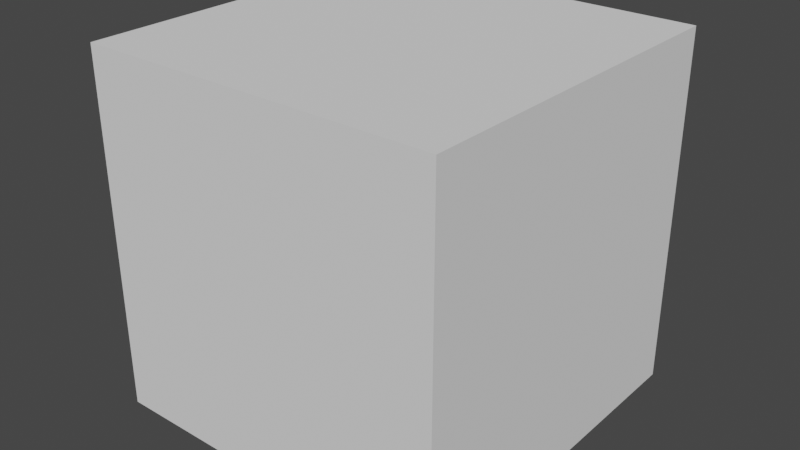 # Source: deform.blend  (saved by Blender 2.83.18; exported with 4.5.12 LTS)
import bpy
from mathutils import Matrix  # noqa: F401  (used for matrix-valued properties, if any)

bpy.ops.wm.read_factory_settings(use_empty=True)
scene = bpy.context.scene
scene.name = 'Scene'

# ---- collections
col_collection = bpy.data.collections.new('Collection'); scene.collection.children.link(col_collection)

# ---- world
world_world = bpy.data.worlds.new('World'); scene.world = world_world
world_world.use_nodes = True; world_world.node_tree.nodes.clear()
_N = world_world.node_tree.nodes; _L = world_world.node_tree.links
n0 = _N.new('ShaderNodeOutputWorld'); n0.name = 'World Output'; n0.location = (300, 300)
n1 = _N.new('ShaderNodeBackground'); n1.name = 'Background'; n1.location = (10, 300)
n1.inputs[0].default_value = (0.05088, 0.05088, 0.05088, 1.0)
_L.new(n1.outputs[0], n0.inputs[0])
n0.is_active_output = True
world_world.color = (0.05088, 0.05088, 0.05088)
world_world.use_sun_shadow = False
world_world.sun_shadow_jitter_overblur = 0.0

# ---- meshes
me_cube_001 = bpy.data.meshes.new('Cube.001')
me_cube_001.from_pydata([(1.0, 1.0, 1.0), (1.0, 1.0, -1.0), (1.0, -1.0, 1.0), (1.0, -1.0, -1.0), (-1.0, 1.0, 1.0), (-1.0, 1.0, -1.0), (-1.0, -1.0, 1.0), (-1.0, -1.0, -1.0), (-0.6, -1.0, -1.0), (-0.2, -1.0, -1.0), (0.2, -1.0, -1.0), (0.6, -1.0, -1.0), (1.0, -1.0, 0.6), (1.0, -1.0, 0.2), (1.0, -1.0, -0.2), (1.0, -1.0, -0.6), (-0.6, 1.0, 1.0), (-0.2, 1.0, 1.0), (0.2, 1.0, 1.0), (0.6, 1.0, 1.0), (1.0, 0.6, 1.0), (1.0, 0.2, 1.0), (1.0, -0.2, 1.0), (1.0, -0.6, 1.0), (1.0, -0.6, -1.0), (1.0, -0.2, -1.0), (1.0, 0.2, -1.0), (1.0, 0.6, -1.0), (0.6, 1.0, -1.0), (0.2, 1.0, -1.0), (-0.2, 1.0, -1.0), (-0.6, 1.0, -1.0), (-1.0, 0.6, -1.0), (-1.0, 0.2, -1.0), (-1.0, -0.2, -1.0), (-1.0, -0.6, -1.0), (-1.0, 1.0, 0.6), (-1.0, 1.0, 0.2), (-1.0, 1.0, -0.2), (-1.0, 1.0, -0.6), (-1.0, -0.6, 1.0), (-1.0, -0.2, 1.0), (-1.0, 0.2, 1.0), (-1.0, 0.6, 1.0), (0.6, -1.0, 1.0), (0.2, -1.0, 1.0), (-0.2, -1.0, 1.0), (-0.6, -1.0, 1.0), (1.0, 1.0, 0.6), (1.0, 1.0, 0.2), (1.0, 1.0, -0.2), (1.0, 1.0, -0.6), (-1.0, -1.0, -0.6), (-1.0, -1.0, -0.2), (-1.0, -1.0, 0.2), (-1.0, -1.0, 0.6), (-1.0, -0.6, -0.6), (-1.0, -0.2, -0.6), (-1.0, 0.2, -0.6), (-1.0, 0.6, -0.6), (-1.0, -0.6, -0.2), (-1.0, -0.2, -0.2), (-1.0, 0.2, -0.2), (-1.0, 0.6, -0.2), (-1.0, -0.6, 0.2), (-1.0, -0.2, 0.2), (-1.0, 0.2, 0.2), (-1.0, 0.6, 0.2), (-1.0, -0.6, 0.6), (-1.0, -0.2, 0.6), (-1.0, 0.2, 0.6), (-1.0, 0.6, 0.6), (1.0, 0.6, -0.6), (1.0, 0.2, -0.6), (1.0, -0.2, -0.6), (1.0, -0.6, -0.6), (1.0, 0.6, -0.2), (1.0, 0.2, -0.2), (1.0, -0.2, -0.2), (1.0, -0.6, -0.2), (1.0, 0.6, 0.2), (1.0, 0.2, 0.2), (1.0, -0.2, 0.2), (1.0, -0.6, 0.2), (1.0, 0.6, 0.6), (1.0, 0.2, 0.6), (1.0, -0.2, 0.6), (1.0, -0.6, 0.6), (-0.6, 0.6, -1.0), (-0.6, 0.2, -1.0), (-0.6, -0.2, -1.0), (-0.6, -0.6, -1.0), (-0.2, 0.6, -1.0), (-0.2, 0.2, -1.0), (-0.2, -0.2, -1.0), (-0.2, -0.6, -1.0), (0.2, 0.6, -1.0), (0.2, 0.2, -1.0), (0.2, -0.2, -1.0), (0.2, -0.6, -1.0), (0.6, 0.6, -1.0), (0.6, 0.2, -1.0), (0.6, -0.2, -1.0), (0.6, -0.6, -1.0), (-0.6, 1.0, -0.6), (-0.2, 1.0, -0.6), (0.2, 1.0, -0.6), (0.6, 1.0, -0.6), (-0.6, 1.0, -0.2), (-0.2, 1.0, -0.2), (0.2, 1.0, -0.2), (0.6, 1.0, -0.2), (-0.6, 1.0, 0.2), (-0.2, 1.0, 0.2), (0.2, 1.0, 0.2), (0.6, 1.0, 0.2), (-0.6, 1.0, 0.6), (-0.2, 1.0, 0.6), (0.2, 1.0, 0.6), (0.6, 1.0, 0.6), (0.6, -1.0, -0.6), (0.2, -1.0, -0.6), (-0.2, -1.0, -0.6), (-0.6, -1.0, -0.6), (0.6, -1.0, -0.2), (0.2, -1.0, -0.2), (-0.2, -1.0, -0.2), (-0.6, -1.0, -0.2), (0.6, -1.0, 0.2), (0.2, -1.0, 0.2), (-0.2, -1.0, 0.2), (-0.6, -1.0, 0.2), (0.6, -1.0, 0.6), (0.2, -1.0, 0.6), (-0.2, -1.0, 0.6), (-0.6, -1.0, 0.6), (0.6, 0.6, 1.0), (0.6, 0.2, 1.0), (0.6, -0.2, 1.0), (0.6, -0.6, 1.0), (0.2, 0.6, 1.0), (0.2, 0.2, 1.0), (0.2, -0.2, 1.0), (0.2, -0.6, 1.0), (-0.2, 0.6, 1.0), (-0.2, 0.2, 1.0), (-0.2, -0.2, 1.0), (-0.2, -0.6, 1.0), (-0.6, 0.6, 1.0), (-0.6, 0.2, 1.0), (-0.6, -0.2, 1.0), (-0.6, -0.6, 1.0)], [], [(40, 47, 151), (47, 55, 135), (19, 48, 119), (24, 11, 103), (23, 12, 87), (43, 36, 71), (59, 5, 32), (63, 39, 59), (67, 38, 63), (71, 37, 67), (52, 35, 7), (56, 34, 35), (57, 33, 34), (58, 32, 33), (53, 56, 52), (60, 57, 56), (61, 58, 57), (62, 59, 58), (54, 60, 53), (64, 61, 60), (65, 62, 61), (66, 63, 62), (55, 64, 54), (68, 65, 64), (69, 66, 65), (70, 67, 66), (6, 68, 55), (40, 69, 68), (41, 70, 69), (42, 71, 70), (75, 3, 24), (79, 15, 75), (83, 14, 79), (87, 13, 83), (51, 27, 1), (72, 26, 27), (73, 25, 26), (74, 24, 25), (50, 72, 51), (76, 73, 72), (77, 74, 73), (78, 75, 74), (49, 76, 50), (80, 77, 76), (81, 78, 77), (82, 79, 78), (48, 80, 49), (84, 81, 80), (85, 82, 81), (86, 83, 82), (0, 84, 48), (20, 85, 84), (21, 86, 85), (22, 87, 86), (91, 7, 35), (95, 8, 91), (99, 9, 95), (103, 10, 99), (31, 32, 5), (88, 33, 32), (89, 34, 33), (90, 35, 34), (30, 88, 31), (92, 89, 88), (93, 90, 89), (94, 91, 90), (29, 92, 30), (96, 93, 92), (97, 94, 93), (98, 95, 94), (28, 96, 29), (100, 97, 96), (101, 98, 97), (102, 99, 98), (1, 100, 28), (27, 101, 100), (26, 102, 101), (25, 103, 102), (107, 1, 28), (111, 51, 107), (115, 50, 111), (119, 49, 115), (39, 31, 5), (104, 30, 31), (105, 29, 30), (106, 28, 29), (38, 104, 39), (108, 105, 104), (109, 106, 105), (110, 107, 106), (37, 108, 38), (112, 109, 108), (113, 110, 109), (114, 111, 110), (36, 112, 37), (116, 113, 112), (117, 114, 113), (118, 115, 114), (4, 116, 36), (16, 117, 116), (17, 118, 117), (18, 119, 118), (123, 7, 8), (127, 52, 123), (131, 53, 127), (135, 54, 131), (15, 11, 3), (120, 10, 11), (121, 9, 10), (122, 8, 9), (14, 120, 15), (124, 121, 120), (125, 122, 121), (126, 123, 122), (13, 124, 14), (128, 125, 124), (129, 126, 125), (130, 127, 126), (12, 128, 13), (132, 129, 128), (133, 130, 129), (134, 131, 130), (2, 132, 12), (44, 133, 132), (45, 134, 133), (46, 135, 134), (139, 2, 23), (143, 44, 139), (147, 45, 143), (151, 46, 147), (19, 20, 0), (136, 21, 20), (137, 22, 21), (138, 23, 22), (18, 136, 19), (140, 137, 136), (141, 138, 137), (142, 139, 138), (17, 140, 18), (144, 141, 140), (145, 142, 141), (146, 143, 142), (16, 144, 17), (148, 145, 144), (149, 146, 145), (150, 147, 146), (4, 148, 16), (43, 149, 148), (42, 150, 149), (41, 151, 150), (40, 6, 47), (47, 6, 55), (19, 0, 48), (24, 3, 11), (23, 2, 12), (43, 4, 36), (59, 39, 5), (63, 38, 39), (67, 37, 38), (71, 36, 37), (52, 56, 35), (56, 57, 34), (57, 58, 33), (58, 59, 32), (53, 60, 56), (60, 61, 57), (61, 62, 58), (62, 63, 59), (54, 64, 60), (64, 65, 61), (65, 66, 62), (66, 67, 63), (55, 68, 64), (68, 69, 65), (69, 70, 66), (70, 71, 67), (6, 40, 68), (40, 41, 69), (41, 42, 70), (42, 43, 71), (75, 15, 3), (79, 14, 15), (83, 13, 14), (87, 12, 13), (51, 72, 27), (72, 73, 26), (73, 74, 25), (74, 75, 24), (50, 76, 72), (76, 77, 73), (77, 78, 74), (78, 79, 75), (49, 80, 76), (80, 81, 77), (81, 82, 78), (82, 83, 79), (48, 84, 80), (84, 85, 81), (85, 86, 82), (86, 87, 83), (0, 20, 84), (20, 21, 85), (21, 22, 86), (22, 23, 87), (91, 8, 7), (95, 9, 8), (99, 10, 9), (103, 11, 10), (31, 88, 32), (88, 89, 33), (89, 90, 34), (90, 91, 35), (30, 92, 88), (92, 93, 89), (93, 94, 90), (94, 95, 91), (29, 96, 92), (96, 97, 93), (97, 98, 94), (98, 99, 95), (28, 100, 96), (100, 101, 97), (101, 102, 98), (102, 103, 99), (1, 27, 100), (27, 26, 101), (26, 25, 102), (25, 24, 103), (107, 51, 1), (111, 50, 51), (115, 49, 50), (119, 48, 49), (39, 104, 31), (104, 105, 30), (105, 106, 29), (106, 107, 28), (38, 108, 104), (108, 109, 105), (109, 110, 106), (110, 111, 107), (37, 112, 108), (112, 113, 109), (113, 114, 110), (114, 115, 111), (36, 116, 112), (116, 117, 113), (117, 118, 114), (118, 119, 115), (4, 16, 116), (16, 17, 117), (17, 18, 118), (18, 19, 119), (123, 52, 7), (127, 53, 52), (131, 54, 53), (135, 55, 54), (15, 120, 11), (120, 121, 10), (121, 122, 9), (122, 123, 8), (14, 124, 120), (124, 125, 121), (125, 126, 122), (126, 127, 123), (13, 128, 124), (128, 129, 125), (129, 130, 126), (130, 131, 127), (12, 132, 128), (132, 133, 129), (133, 134, 130), (134, 135, 131), (2, 44, 132), (44, 45, 133), (45, 46, 134), (46, 47, 135), (139, 44, 2), (143, 45, 44), (147, 46, 45), (151, 47, 46), (19, 136, 20), (136, 137, 21), (137, 138, 22), (138, 139, 23), (18, 140, 136), (140, 141, 137), (141, 142, 138), (142, 143, 139), (17, 144, 140), (144, 145, 141), (145, 146, 142), (146, 147, 143), (16, 148, 144), (148, 149, 145), (149, 150, 146), (150, 151, 147), (4, 43, 148), (43, 42, 149), (42, 41, 150), (41, 40, 151)])
_uv = me_cube_001.uv_layers.new(name='UVMap')
_uv.uv.foreach_set('vector', [0.625, 0.2, 0.575, 0.25, 0.575, 0.2, 0.625, 0.45, 0.575, 0.5, 0.575, 0.45, 0.625, 0.7, 0.575, 0.75, 0.575, 0.7, 0.625, 0.95, 0.575, 1.0, 0.575, 0.95, 0.375, 0.7, 0.325, 0.75, 0.325, 0.7, 0.875, 0.7, 0.825, 0.75, 0.825, 0.7, 0.675, 0.7, 0.625, 0.75, 0.625, 0.7, 0.725, 0.7, 0.675, 0.75, 0.675, 0.7, 0.775, 0.7, 0.725, 0.75, 0.725, 0.7, 0.825, 0.7, 0.775, 0.75, 0.775, 0.7, 0.675, 0.5, 0.625, 0.55, 0.625, 0.5, 0.675, 0.55, 0.625, 0.6, 0.625, 0.55, 0.675, 0.6, 0.625, 0.65, 0.625, 0.6, 0.675, 0.65, 0.625, 0.7, 0.625, 0.65, 0.725, 0.5, 0.675, 0.55, 0.675, 0.5, 0.725, 0.55, 0.675, 0.6, 0.675, 0.55, 0.725, 0.6, 0.675, 0.65, 0.675, 0.6, 0.725, 0.65, 0.675, 0.7, 0.675, 0.65, 0.775, 0.5, 0.725, 0.55, 0.725, 0.5, 0.775, 0.55, 0.725, 0.6, 0.725, 0.55, 0.775, 0.6, 0.725, 0.65, 0.725, 0.6, 0.775, 0.65, 0.725, 0.7, 0.725, 0.65, 0.825, 0.5, 0.775, 0.55, 0.775, 0.5, 0.825, 0.55, 0.775, 0.6, 0.775, 0.55, 0.825, 0.6, 0.775, 0.65, 0.775, 0.6, 0.825, 0.65, 0.775, 0.7, 0.775, 0.65, 0.875, 0.5, 0.825, 0.55, 0.825, 0.5, 0.875, 0.55, 0.825, 0.6, 0.825, 0.55, 0.875, 0.6, 0.825, 0.65, 0.825, 0.6, 0.875, 0.65, 0.825, 0.7, 0.825, 0.65, 0.175, 0.7, 0.125, 0.75, 0.125, 0.7, 0.225, 0.7, 0.175, 0.75, 0.175, 0.7, 0.275, 0.7, 0.225, 0.75, 0.225, 0.7, 0.325, 0.7, 0.275, 0.75, 0.275, 0.7, 0.175, 0.5, 0.125, 0.55, 0.125, 0.5, 0.175, 0.55, 0.125, 0.6, 0.125, 0.55, 0.175, 0.6, 0.125, 0.65, 0.125, 0.6, 0.175, 0.65, 0.125, 0.7, 0.125, 0.65, 0.225, 0.5, 0.175, 0.55, 0.175, 0.5, 0.225, 0.55, 0.175, 0.6, 0.175, 0.55, 0.225, 0.6, 0.175, 0.65, 0.175, 0.6, 0.225, 0.65, 0.175, 0.7, 0.175, 0.65, 0.275, 0.5, 0.225, 0.55, 0.225, 0.5, 0.275, 0.55, 0.225, 0.6, 0.225, 0.55, 0.275, 0.6, 0.225, 0.65, 0.225, 0.6, 0.275, 0.65, 0.225, 0.7, 0.225, 0.65, 0.325, 0.5, 0.275, 0.55, 0.275, 0.5, 0.325, 0.55, 0.275, 0.6, 0.275, 0.55, 0.325, 0.6, 0.275, 0.65, 0.275, 0.6, 0.325, 0.65, 0.275, 0.7, 0.275, 0.65, 0.375, 0.5, 0.325, 0.55, 0.325, 0.5, 0.375, 0.55, 0.325, 0.6, 0.325, 0.55, 0.375, 0.6, 0.325, 0.65, 0.325, 0.6, 0.375, 0.65, 0.325, 0.7, 0.325, 0.65, 0.425, 0.95, 0.375, 1.0, 0.375, 0.95, 0.475, 0.95, 0.425, 1.0, 0.425, 0.95, 0.525, 0.95, 0.475, 1.0, 0.475, 0.95, 0.575, 0.95, 0.525, 1.0, 0.525, 0.95, 0.425, 0.75, 0.375, 0.8, 0.375, 0.75, 0.425, 0.8, 0.375, 0.85, 0.375, 0.8, 0.425, 0.85, 0.375, 0.9, 0.375, 0.85, 0.425, 0.9, 0.375, 0.95, 0.375, 0.9, 0.475, 0.75, 0.425, 0.8, 0.425, 0.75, 0.475, 0.8, 0.425, 0.85, 0.425, 0.8, 0.475, 0.85, 0.425, 0.9, 0.425, 0.85, 0.475, 0.9, 0.425, 0.95, 0.425, 0.9, 0.525, 0.75, 0.475, 0.8, 0.475, 0.75, 0.525, 0.8, 0.475, 0.85, 0.475, 0.8, 0.525, 0.85, 0.475, 0.9, 0.475, 0.85, 0.525, 0.9, 0.475, 0.95, 0.475, 0.9, 0.575, 0.75, 0.525, 0.8, 0.525, 0.75, 0.575, 0.8, 0.525, 0.85, 0.525, 0.8, 0.575, 0.85, 0.525, 0.9, 0.525, 0.85, 0.575, 0.9, 0.525, 0.95, 0.525, 0.9, 0.625, 0.75, 0.575, 0.8, 0.575, 0.75, 0.625, 0.8, 0.575, 0.85, 0.575, 0.8, 0.625, 0.85, 0.575, 0.9, 0.575, 0.85, 0.625, 0.9, 0.575, 0.95, 0.575, 0.9, 0.425, 0.7, 0.375, 0.75, 0.375, 0.7, 0.475, 0.7, 0.425, 0.75, 0.425, 0.7, 0.525, 0.7, 0.475, 0.75, 0.475, 0.7, 0.575, 0.7, 0.525, 0.75, 0.525, 0.7, 0.425, 0.5, 0.375, 0.55, 0.375, 0.5, 0.425, 0.55, 0.375, 0.6, 0.375, 0.55, 0.425, 0.6, 0.375, 0.65, 0.375, 0.6, 0.425, 0.65, 0.375, 0.7, 0.375, 0.65, 0.475, 0.5, 0.425, 0.55, 0.425, 0.5, 0.475, 0.55, 0.425, 0.6, 0.425, 0.55, 0.475, 0.6, 0.425, 0.65, 0.425, 0.6, 0.475, 0.65, 0.425, 0.7, 0.425, 0.65, 0.525, 0.5, 0.475, 0.55, 0.475, 0.5, 0.525, 0.55, 0.475, 0.6, 0.475, 0.55, 0.525, 0.6, 0.475, 0.65, 0.475, 0.6, 0.525, 0.65, 0.475, 0.7, 0.475, 0.65, 0.575, 0.5, 0.525, 0.55, 0.525, 0.5, 0.575, 0.55, 0.525, 0.6, 0.525, 0.55, 0.575, 0.6, 0.525, 0.65, 0.525, 0.6, 0.575, 0.65, 0.525, 0.7, 0.525, 0.65, 0.625, 0.5, 0.575, 0.55, 0.575, 0.5, 0.625, 0.55, 0.575, 0.6, 0.575, 0.55, 0.625, 0.6, 0.575, 0.65, 0.575, 0.6, 0.625, 0.65, 0.575, 0.7, 0.575, 0.65, 0.425, 0.45, 0.375, 0.5, 0.375, 0.45, 0.475, 0.45, 0.425, 0.5, 0.425, 0.45, 0.525, 0.45, 0.475, 0.5, 0.475, 0.45, 0.575, 0.45, 0.525, 0.5, 0.525, 0.45, 0.425, 0.25, 0.375, 0.3, 0.375, 0.25, 0.425, 0.3, 0.375, 0.35, 0.375, 0.3, 0.425, 0.35, 0.375, 0.4, 0.375, 0.35, 0.425, 0.4, 0.375, 0.45, 0.375, 0.4, 0.475, 0.25, 0.425, 0.3, 0.425, 0.25, 0.475, 0.3, 0.425, 0.35, 0.425, 0.3, 0.475, 0.35, 0.425, 0.4, 0.425, 0.35, 0.475, 0.4, 0.425, 0.45, 0.425, 0.4, 0.525, 0.25, 0.475, 0.3, 0.475, 0.25, 0.525, 0.3, 0.475, 0.35, 0.475, 0.3, 0.525, 0.35, 0.475, 0.4, 0.475, 0.35, 0.525, 0.4, 0.475, 0.45, 0.475, 0.4, 0.575, 0.25, 0.525, 0.3, 0.525, 0.25, 0.575, 0.3, 0.525, 0.35, 0.525, 0.3, 0.575, 0.35, 0.525, 0.4, 0.525, 0.35, 0.575, 0.4, 0.525, 0.45, 0.525, 0.4, 0.625, 0.25, 0.575, 0.3, 0.575, 0.25, 0.625, 0.3, 0.575, 0.35, 0.575, 0.3, 0.625, 0.35, 0.575, 0.4, 0.575, 0.35, 0.625, 0.4, 0.575, 0.45, 0.575, 0.4, 0.425, 0.2, 0.375, 0.25, 0.375, 0.2, 0.475, 0.2, 0.425, 0.25, 0.425, 0.2, 0.525, 0.2, 0.475, 0.25, 0.475, 0.2, 0.575, 0.2, 0.525, 0.25, 0.525, 0.2, 0.425, 0.0, 0.375, 0.05, 0.375, 0.0, 0.425, 0.05, 0.375, 0.1, 0.375, 0.05, 0.425, 0.1, 0.375, 0.15, 0.375, 0.1, 0.425, 0.15, 0.375, 0.2, 0.375, 0.15, 0.475, 0.0, 0.425, 0.05, 0.425, 0.0, 0.475, 0.05, 0.425, 0.1, 0.425, 0.05, 0.475, 0.1, 0.425, 0.15, 0.425, 0.1, 0.475, 0.15, 0.425, 0.2, 0.425, 0.15, 0.525, 0.0, 0.475, 0.05, 0.475, 0.0, 0.525, 0.05, 0.475, 0.1, 0.475, 0.05, 0.525, 0.1, 0.475, 0.15, 0.475, 0.1, 0.525, 0.15, 0.475, 0.2, 0.475, 0.15, 0.575, 0.0, 0.525, 0.05, 0.525, 0.0, 0.575, 0.05, 0.525, 0.1, 0.525, 0.05, 0.575, 0.1, 0.525, 0.15, 0.525, 0.1, 0.575, 0.15, 0.525, 0.2, 0.525, 0.15, 0.625, 0.0, 0.575, 0.05, 0.575, 0.0, 0.625, 0.05, 0.575, 0.1, 0.575, 0.05, 0.625, 0.1, 0.575, 0.15, 0.575, 0.1, 0.625, 0.15, 0.575, 0.2, 0.575, 0.15, 0.625, 0.2, 0.625, 0.25, 0.575, 0.25, 0.625, 0.45, 0.625, 0.5, 0.575, 0.5, 0.625, 0.7, 0.625, 0.75, 0.575, 0.75, 0.625, 0.95, 0.625, 1.0, 0.575, 1.0, 0.375, 0.7, 0.375, 0.75, 0.325, 0.75, 0.875, 0.7, 0.875, 0.75, 0.825, 0.75, 0.675, 0.7, 0.675, 0.75, 0.625, 0.75, 0.725, 0.7, 0.725, 0.75, 0.675, 0.75, 0.775, 0.7, 0.775, 0.75, 0.725, 0.75, 0.825, 0.7, 0.825, 0.75, 0.775, 0.75, 0.675, 0.5, 0.675, 0.55, 0.625, 0.55, 0.675, 0.55, 0.675, 0.6, 0.625, 0.6, 0.675, 0.6, 0.675, 0.65, 0.625, 0.65, 0.675, 0.65, 0.675, 0.7, 0.625, 0.7, 0.725, 0.5, 0.725, 0.55, 0.675, 0.55, 0.725, 0.55, 0.725, 0.6, 0.675, 0.6, 0.725, 0.6, 0.725, 0.65, 0.675, 0.65, 0.725, 0.65, 0.725, 0.7, 0.675, 0.7, 0.775, 0.5, 0.775, 0.55, 0.725, 0.55, 0.775, 0.55, 0.775, 0.6, 0.725, 0.6, 0.775, 0.6, 0.775, 0.65, 0.725, 0.65, 0.775, 0.65, 0.775, 0.7, 0.725, 0.7, 0.825, 0.5, 0.825, 0.55, 0.775, 0.55, 0.825, 0.55, 0.825, 0.6, 0.775, 0.6, 0.825, 0.6, 0.825, 0.65, 0.775, 0.65, 0.825, 0.65, 0.825, 0.7, 0.775, 0.7, 0.875, 0.5, 0.875, 0.55, 0.825, 0.55, 0.875, 0.55, 0.875, 0.6, 0.825, 0.6, 0.875, 0.6, 0.875, 0.65, 0.825, 0.65, 0.875, 0.65, 0.875, 0.7, 0.825, 0.7, 0.175, 0.7, 0.175, 0.75, 0.125, 0.75, 0.225, 0.7, 0.225, 0.75, 0.175, 0.75, 0.275, 0.7, 0.275, 0.75, 0.225, 0.75, 0.325, 0.7, 0.325, 0.75, 0.275, 0.75, 0.175, 0.5, 0.175, 0.55, 0.125, 0.55, 0.175, 0.55, 0.175, 0.6, 0.125, 0.6, 0.175, 0.6, 0.175, 0.65, 0.125, 0.65, 0.175, 0.65, 0.175, 0.7, 0.125, 0.7, 0.225, 0.5, 0.225, 0.55, 0.175, 0.55, 0.225, 0.55, 0.225, 0.6, 0.175, 0.6, 0.225, 0.6, 0.225, 0.65, 0.175, 0.65, 0.225, 0.65, 0.225, 0.7, 0.175, 0.7, 0.275, 0.5, 0.275, 0.55, 0.225, 0.55, 0.275, 0.55, 0.275, 0.6, 0.225, 0.6, 0.275, 0.6, 0.275, 0.65, 0.225, 0.65, 0.275, 0.65, 0.275, 0.7, 0.225, 0.7, 0.325, 0.5, 0.325, 0.55, 0.275, 0.55, 0.325, 0.55, 0.325, 0.6, 0.275, 0.6, 0.325, 0.6, 0.325, 0.65, 0.275, 0.65, 0.325, 0.65, 0.325, 0.7, 0.275, 0.7, 0.375, 0.5, 0.375, 0.55, 0.325, 0.55, 0.375, 0.55, 0.375, 0.6, 0.325, 0.6, 0.375, 0.6, 0.375, 0.65, 0.325, 0.65, 0.375, 0.65, 0.375, 0.7, 0.325, 0.7, 0.425, 0.95, 0.425, 1.0, 0.375, 1.0, 0.475, 0.95, 0.475, 1.0, 0.425, 1.0, 0.525, 0.95, 0.525, 1.0, 0.475, 1.0, 0.575, 0.95, 0.575, 1.0, 0.525, 1.0, 0.425, 0.75, 0.425, 0.8, 0.375, 0.8, 0.425, 0.8, 0.425, 0.85, 0.375, 0.85, 0.425, 0.85, 0.425, 0.9, 0.375, 0.9, 0.425, 0.9, 0.425, 0.95, 0.375, 0.95, 0.475, 0.75, 0.475, 0.8, 0.425, 0.8, 0.475, 0.8, 0.475, 0.85, 0.425, 0.85, 0.475, 0.85, 0.475, 0.9, 0.425, 0.9, 0.475, 0.9, 0.475, 0.95, 0.425, 0.95, 0.525, 0.75, 0.525, 0.8, 0.475, 0.8, 0.525, 0.8, 0.525, 0.85, 0.475, 0.85, 0.525, 0.85, 0.525, 0.9, 0.475, 0.9, 0.525, 0.9, 0.525, 0.95, 0.475, 0.95, 0.575, 0.75, 0.575, 0.8, 0.525, 0.8, 0.575, 0.8, 0.575, 0.85, 0.525, 0.85, 0.575, 0.85, 0.575, 0.9, 0.525, 0.9, 0.575, 0.9, 0.575, 0.95, 0.525, 0.95, 0.625, 0.75, 0.625, 0.8, 0.575, 0.8, 0.625, 0.8, 0.625, 0.85, 0.575, 0.85, 0.625, 0.85, 0.625, 0.9, 0.575, 0.9, 0.625, 0.9, 0.625, 0.95, 0.575, 0.95, 0.425, 0.7, 0.425, 0.75, 0.375, 0.75, 0.475, 0.7, 0.475, 0.75, 0.425, 0.75, 0.525, 0.7, 0.525, 0.75, 0.475, 0.75, 0.575, 0.7, 0.575, 0.75, 0.525, 0.75, 0.425, 0.5, 0.425, 0.55, 0.375, 0.55, 0.425, 0.55, 0.425, 0.6, 0.375, 0.6, 0.425, 0.6, 0.425, 0.65, 0.375, 0.65, 0.425, 0.65, 0.425, 0.7, 0.375, 0.7, 0.475, 0.5, 0.475, 0.55, 0.425, 0.55, 0.475, 0.55, 0.475, 0.6, 0.425, 0.6, 0.475, 0.6, 0.475, 0.65, 0.425, 0.65, 0.475, 0.65, 0.475, 0.7, 0.425, 0.7, 0.525, 0.5, 0.525, 0.55, 0.475, 0.55, 0.525, 0.55, 0.525, 0.6, 0.475, 0.6, 0.525, 0.6, 0.525, 0.65, 0.475, 0.65, 0.525, 0.65, 0.525, 0.7, 0.475, 0.7, 0.575, 0.5, 0.575, 0.55, 0.525, 0.55, 0.575, 0.55, 0.575, 0.6, 0.525, 0.6, 0.575, 0.6, 0.575, 0.65, 0.525, 0.65, 0.575, 0.65, 0.575, 0.7, 0.525, 0.7, 0.625, 0.5, 0.625, 0.55, 0.575, 0.55, 0.625, 0.55, 0.625, 0.6, 0.575, 0.6, 0.625, 0.6, 0.625, 0.65, 0.575, 0.65, 0.625, 0.65, 0.625, 0.7, 0.575, 0.7, 0.425, 0.45, 0.425, 0.5, 0.375, 0.5, 0.475, 0.45, 0.475, 0.5, 0.425, 0.5, 0.525, 0.45, 0.525, 0.5, 0.475, 0.5, 0.575, 0.45, 0.575, 0.5, 0.525, 0.5, 0.425, 0.25, 0.425, 0.3, 0.375, 0.3, 0.425, 0.3, 0.425, 0.35, 0.375, 0.35, 0.425, 0.35, 0.425, 0.4, 0.375, 0.4, 0.425, 0.4, 0.425, 0.45, 0.375, 0.45, 0.475, 0.25, 0.475, 0.3, 0.425, 0.3, 0.475, 0.3, 0.475, 0.35, 0.425, 0.35, 0.475, 0.35, 0.475, 0.4, 0.425, 0.4, 0.475, 0.4, 0.475, 0.45, 0.425, 0.45, 0.525, 0.25, 0.525, 0.3, 0.475, 0.3, 0.525, 0.3, 0.525, 0.35, 0.475, 0.35, 0.525, 0.35, 0.525, 0.4, 0.475, 0.4, 0.525, 0.4, 0.525, 0.45, 0.475, 0.45, 0.575, 0.25, 0.575, 0.3, 0.525, 0.3, 0.575, 0.3, 0.575, 0.35, 0.525, 0.35, 0.575, 0.35, 0.575, 0.4, 0.525, 0.4, 0.575, 0.4, 0.575, 0.45, 0.525, 0.45, 0.625, 0.25, 0.625, 0.3, 0.575, 0.3, 0.625, 0.3, 0.625, 0.35, 0.575, 0.35, 0.625, 0.35, 0.625, 0.4, 0.575, 0.4, 0.625, 0.4, 0.625, 0.45, 0.575, 0.45, 0.425, 0.2, 0.425, 0.25, 0.375, 0.25, 0.475, 0.2, 0.475, 0.25, 0.425, 0.25, 0.525, 0.2, 0.525, 0.25, 0.475, 0.25, 0.575, 0.2, 0.575, 0.25, 0.525, 0.25, 0.425, 0.0, 0.425, 0.05, 0.375, 0.05, 0.425, 0.05, 0.425, 0.1, 0.375, 0.1, 0.425, 0.1, 0.425, 0.15, 0.375, 0.15, 0.425, 0.15, 0.425, 0.2, 0.375, 0.2, 0.475, 0.0, 0.475, 0.05, 0.425, 0.05, 0.475, 0.05, 0.475, 0.1, 0.425, 0.1, 0.475, 0.1, 0.475, 0.15, 0.425, 0.15, 0.475, 0.15, 0.475, 0.2, 0.425, 0.2, 0.525, 0.0, 0.525, 0.05, 0.475, 0.05, 0.525, 0.05, 0.525, 0.1, 0.475, 0.1, 0.525, 0.1, 0.525, 0.15, 0.475, 0.15, 0.525, 0.15, 0.525, 0.2, 0.475, 0.2, 0.575, 0.0, 0.575, 0.05, 0.525, 0.05, 0.575, 0.05, 0.575, 0.1, 0.525, 0.1, 0.575, 0.1, 0.575, 0.15, 0.525, 0.15, 0.575, 0.15, 0.575, 0.2, 0.525, 0.2, 0.625, 0.0, 0.625, 0.05, 0.575, 0.05, 0.625, 0.05, 0.625, 0.1, 0.575, 0.1, 0.625, 0.1, 0.625, 0.15, 0.575, 0.15, 0.625, 0.15, 0.625, 0.2, 0.575, 0.2])
_ca = me_cube_001.color_attributes.new('Col', 'BYTE_COLOR', 'CORNER')
_ca.data.foreach_set('color', [0.3864, 1.0, 0.2918, 1.0, 0.3372, 1.0, 0.2789, 1.0, 0.3325, 1.0, 0.2789, 1.0, 0.3372, 1.0, 0.2789, 1.0, 0.4969, 1.0, 0.4508, 1.0, 0.3813, 1.0, 0.3325, 1.0, 0.3515, 1.0, 0.2961, 1.0, 0.3372, 1.0, 0.2831, 1.0, 0.3325, 1.0, 0.2789, 1.0, 1.0, 1.0, 1.0, 1.0, 1.0, 1.0, 1.0, 1.0, 1.0, 1.0, 1.0, 1.0, 0.3372, 1.0, 0.2789, 1.0, 1.0, 1.0, 1.0, 1.0, 0.5457, 1.0, 0.5089, 1.0, 0.3325, 1.0, 0.2789, 1.0, 1.0, 1.0, 1.0, 1.0, 0.7913, 1.0, 0.7758, 1.0, 1.0, 1.0, 1.0, 1.0, 1.0, 1.0, 1.0, 1.0, 1.0, 1.0, 1.0, 1.0, 1.0, 1.0, 1.0, 1.0, 1.0, 1.0, 1.0, 1.0, 1.0, 1.0, 1.0, 1.0, 1.0, 1.0, 1.0, 1.0, 1.0, 1.0, 1.0, 1.0, 1.0, 1.0, 1.0, 1.0, 0.7913, 1.0, 0.7758, 1.0, 1.0, 1.0, 1.0, 1.0, 1.0, 1.0, 1.0, 1.0, 1.0, 1.0, 1.0, 1.0, 1.0, 1.0, 1.0, 1.0, 1.0, 1.0, 1.0, 1.0, 1.0, 1.0, 1.0, 1.0, 1.0, 1.0, 1.0, 1.0, 1.0, 1.0, 1.0, 1.0, 1.0, 1.0, 1.0, 1.0, 1.0, 1.0, 1.0, 1.0, 1.0, 1.0, 1.0, 1.0, 1.0, 1.0, 1.0, 1.0, 1.0, 1.0, 1.0, 1.0, 1.0, 1.0, 1.0, 1.0, 1.0, 1.0, 1.0, 1.0, 1.0, 1.0, 1.0, 1.0, 1.0, 1.0, 1.0, 1.0, 1.0, 1.0, 1.0, 1.0, 1.0, 1.0, 1.0, 1.0, 1.0, 1.0, 1.0, 1.0, 1.0, 1.0, 1.0, 1.0, 1.0, 1.0, 1.0, 1.0, 1.0, 1.0, 1.0, 1.0, 1.0, 1.0, 1.0, 1.0, 1.0, 1.0, 1.0, 1.0, 1.0, 1.0, 1.0, 1.0, 0.9131, 1.0, 0.9047, 1.0, 1.0, 1.0, 1.0, 1.0, 1.0, 1.0, 1.0, 1.0, 0.7835, 1.0, 0.7529, 1.0, 1.0, 1.0, 1.0, 1.0, 1.0, 1.0, 1.0, 1.0, 1.0, 1.0, 1.0, 1.0, 1.0, 1.0, 1.0, 1.0, 1.0, 1.0, 1.0, 1.0, 1.0, 1.0, 1.0, 1.0, 1.0, 1.0, 1.0, 1.0, 1.0, 1.0, 1.0, 1.0, 0.4969, 1.0, 0.4508, 1.0, 0.7835, 1.0, 0.7529, 1.0, 0.9131, 1.0, 0.9047, 1.0, 0.3564, 1.0, 0.305, 1.0, 1.0, 1.0, 1.0, 1.0, 0.7835, 1.0, 0.7529, 1.0, 0.3763, 1.0, 0.3278, 1.0, 1.0, 1.0, 1.0, 1.0, 1.0, 1.0, 1.0, 1.0, 0.3372, 1.0, 0.2831, 1.0, 1.0, 1.0, 1.0, 1.0, 1.0, 1.0, 1.0, 1.0, 0.3325, 1.0, 0.2789, 1.0, 0.3564, 1.0, 0.305, 1.0, 0.4969, 1.0, 0.4508, 1.0, 0.3864, 1.0, 0.2918, 1.0, 0.3763, 1.0, 0.3278, 1.0, 0.3564, 1.0, 0.305, 1.0, 0.3325, 1.0, 0.2789, 1.0, 0.3372, 1.0, 0.2831, 1.0, 0.3763, 1.0, 0.3278, 1.0, 0.3372, 1.0, 0.2789, 1.0, 0.7913, 1.0, 0.7758, 1.0, 0.3372, 1.0, 0.2831, 1.0, 1.0, 1.0, 1.0, 1.0, 1.0, 1.0, 1.0, 1.0, 1.0, 1.0, 1.0, 1.0, 1.0, 1.0, 1.0, 1.0, 1.0, 1.0, 1.0, 1.0, 1.0, 1.0, 1.0, 1.0, 1.0, 1.0, 1.0, 1.0, 1.0, 1.0, 1.0, 1.0, 1.0, 1.0, 1.0, 1.0, 0.5457, 1.0, 0.5089, 1.0, 1.0, 1.0, 1.0, 1.0, 1.0, 1.0, 1.0, 1.0, 1.0, 1.0, 1.0, 1.0, 1.0, 1.0, 1.0, 1.0, 1.0, 1.0, 1.0, 1.0, 1.0, 1.0, 1.0, 1.0, 1.0, 1.0, 1.0, 1.0, 1.0, 1.0, 1.0, 1.0, 1.0, 1.0, 1.0, 1.0, 1.0, 1.0, 1.0, 1.0, 1.0, 1.0, 1.0, 1.0, 1.0, 1.0, 1.0, 1.0, 1.0, 1.0, 1.0, 1.0, 1.0, 1.0, 1.0, 1.0, 1.0, 1.0, 1.0, 1.0, 1.0, 1.0, 1.0, 1.0, 1.0, 1.0, 1.0, 1.0, 1.0, 1.0, 1.0, 1.0, 1.0, 1.0, 1.0, 1.0, 1.0, 1.0, 1.0, 1.0, 1.0, 1.0, 1.0, 1.0, 1.0, 1.0, 1.0, 1.0, 1.0, 1.0, 1.0, 1.0, 1.0, 1.0, 1.0, 1.0, 1.0, 1.0, 1.0, 1.0, 1.0, 1.0, 1.0, 1.0, 1.0, 1.0, 1.0, 1.0, 1.0, 1.0, 1.0, 1.0, 1.0, 1.0, 1.0, 1.0, 1.0, 1.0, 1.0, 1.0, 1.0, 1.0, 1.0, 1.0, 1.0, 1.0, 1.0, 1.0, 1.0, 1.0, 1.0, 1.0, 1.0, 1.0, 1.0, 1.0, 1.0, 1.0, 1.0, 1.0, 1.0, 1.0, 1.0, 1.0, 1.0, 1.0, 1.0, 1.0, 1.0, 1.0, 1.0, 1.0, 0.3372, 1.0, 0.2831, 1.0, 1.0, 1.0, 1.0, 1.0, 1.0, 1.0, 1.0, 1.0, 0.6795, 1.0, 0.6445, 1.0, 1.0, 1.0, 1.0, 1.0, 1.0, 1.0, 1.0, 1.0, 0.7758, 1.0, 0.7157, 1.0, 1.0, 1.0, 1.0, 1.0, 1.0, 1.0, 1.0, 1.0, 0.5333, 1.0, 0.491, 1.0, 1.0, 1.0, 1.0, 1.0, 1.0, 1.0, 1.0, 1.0, 0.3325, 1.0, 0.2789, 1.0, 0.6795, 1.0, 0.6445, 1.0, 0.3372, 1.0, 0.2831, 1.0, 0.5029, 1.0, 0.4287, 1.0, 0.7758, 1.0, 0.7157, 1.0, 0.6795, 1.0, 0.6445, 1.0, 0.3419, 1.0, 0.2831, 1.0, 0.5333, 1.0, 0.491, 1.0, 0.7758, 1.0, 0.7157, 1.0, 0.3325, 1.0, 0.2789, 1.0, 0.5457, 1.0, 0.5089, 1.0, 0.5333, 1.0, 0.491, 1.0, 1.0, 1.0, 1.0, 1.0, 1.0, 1.0, 1.0, 1.0, 1.0, 1.0, 1.0, 1.0, 1.0, 1.0, 1.0, 1.0, 1.0, 1.0, 1.0, 1.0, 1.0, 1.0, 1.0, 1.0, 1.0, 1.0, 1.0, 1.0, 1.0, 1.0, 1.0, 1.0, 1.0, 1.0, 1.0, 1.0, 1.0, 1.0, 1.0, 1.0, 1.0, 1.0, 1.0, 1.0, 1.0, 1.0, 1.0, 1.0, 1.0, 1.0, 1.0, 1.0, 1.0, 1.0, 1.0, 1.0, 1.0, 1.0, 1.0, 1.0, 1.0, 1.0, 1.0, 1.0, 1.0, 1.0, 1.0, 1.0, 1.0, 1.0, 1.0, 1.0, 1.0, 1.0, 1.0, 1.0, 1.0, 1.0, 1.0, 1.0, 1.0, 1.0, 1.0, 1.0, 1.0, 1.0, 1.0, 1.0, 1.0, 1.0, 1.0, 1.0, 1.0, 1.0, 1.0, 1.0, 1.0, 1.0, 1.0, 1.0, 1.0, 1.0, 1.0, 1.0, 1.0, 1.0, 1.0, 1.0, 1.0, 1.0, 1.0, 1.0, 1.0, 1.0, 1.0, 1.0, 1.0, 1.0, 1.0, 1.0, 1.0, 1.0, 1.0, 1.0, 1.0, 1.0, 1.0, 1.0, 1.0, 1.0, 1.0, 1.0, 1.0, 1.0, 1.0, 1.0, 1.0, 1.0, 1.0, 1.0, 1.0, 1.0, 1.0, 1.0, 1.0, 1.0, 1.0, 1.0, 1.0, 1.0, 1.0, 1.0, 1.0, 1.0, 1.0, 1.0, 1.0, 1.0, 1.0, 1.0, 1.0, 1.0, 1.0, 1.0, 1.0, 1.0, 1.0, 1.0, 1.0, 1.0, 1.0, 1.0, 1.0, 1.0, 1.0, 1.0, 1.0, 1.0, 1.0, 1.0, 1.0, 1.0, 1.0, 1.0, 1.0, 1.0, 1.0, 1.0, 1.0, 1.0, 1.0, 1.0, 1.0, 1.0, 1.0, 1.0, 1.0, 1.0, 1.0, 1.0, 1.0, 1.0, 1.0, 1.0, 1.0, 1.0, 1.0, 1.0, 1.0, 1.0, 1.0, 1.0, 1.0, 1.0, 1.0, 1.0, 1.0, 1.0, 1.0, 1.0, 1.0, 1.0, 1.0, 1.0, 1.0, 1.0, 1.0, 1.0, 1.0, 1.0, 1.0, 1.0, 1.0, 1.0, 1.0, 1.0, 1.0, 1.0, 1.0, 1.0, 1.0, 1.0, 1.0, 1.0, 1.0, 1.0, 1.0, 1.0, 1.0, 1.0, 1.0, 1.0, 1.0, 1.0, 1.0, 1.0, 1.0, 1.0, 1.0, 1.0, 1.0, 1.0, 1.0, 1.0, 1.0, 1.0, 1.0, 1.0, 1.0, 1.0, 1.0, 1.0, 1.0, 1.0, 1.0, 1.0, 1.0, 1.0, 1.0, 1.0, 1.0, 1.0, 1.0, 1.0, 1.0, 1.0, 1.0, 1.0, 1.0, 1.0, 1.0, 1.0, 1.0, 1.0, 1.0, 1.0, 1.0, 1.0, 1.0, 1.0, 1.0, 1.0, 1.0, 1.0, 1.0, 1.0, 1.0, 1.0, 1.0, 1.0, 1.0, 1.0, 1.0, 1.0, 1.0, 1.0, 1.0, 1.0, 1.0, 1.0, 1.0, 1.0, 1.0, 1.0, 0.3325, 1.0, 0.2789, 1.0, 1.0, 1.0, 1.0, 1.0, 1.0, 1.0, 1.0, 1.0, 1.0, 1.0, 1.0, 1.0, 1.0, 1.0, 1.0, 1.0, 1.0, 1.0, 1.0, 1.0, 1.0, 1.0, 1.0, 1.0, 1.0, 1.0, 1.0, 1.0, 1.0, 1.0, 1.0, 1.0, 1.0, 1.0, 1.0, 1.0, 1.0, 1.0, 1.0, 1.0, 1.0, 1.0, 1.0, 1.0, 1.0, 1.0, 1.0, 1.0, 1.0, 1.0, 1.0, 1.0, 1.0, 1.0, 1.0, 1.0, 1.0, 1.0, 1.0, 1.0, 1.0, 1.0, 1.0, 1.0, 1.0, 1.0, 1.0, 1.0, 1.0, 1.0, 1.0, 1.0, 1.0, 1.0, 1.0, 1.0, 1.0, 1.0, 1.0, 1.0, 1.0, 1.0, 1.0, 1.0, 1.0, 1.0, 1.0, 1.0, 1.0, 1.0, 1.0, 1.0, 1.0, 1.0, 1.0, 1.0, 1.0, 1.0, 1.0, 1.0, 1.0, 1.0, 1.0, 1.0, 1.0, 1.0, 1.0, 1.0, 1.0, 1.0, 1.0, 1.0, 1.0, 1.0, 1.0, 1.0, 1.0, 1.0, 1.0, 1.0, 1.0, 1.0, 1.0, 1.0, 1.0, 1.0, 1.0, 1.0, 1.0, 1.0, 1.0, 1.0, 1.0, 1.0, 1.0, 1.0, 1.0, 1.0, 1.0, 1.0, 1.0, 1.0, 1.0, 1.0, 1.0, 1.0, 1.0, 1.0, 1.0, 1.0, 1.0, 1.0, 1.0, 1.0, 1.0, 1.0, 1.0, 1.0, 1.0, 1.0, 1.0, 1.0, 1.0, 1.0, 1.0, 1.0, 1.0, 1.0, 1.0, 1.0, 1.0, 1.0, 1.0, 1.0, 1.0, 1.0, 0.9911, 1.0, 0.8963, 1.0, 1.0, 1.0, 1.0, 1.0, 1.0, 1.0, 1.0, 1.0, 0.3419, 1.0, 0.2874, 1.0, 1.0, 1.0, 1.0, 1.0, 1.0, 1.0, 1.0, 1.0, 0.3325, 1.0, 0.2789, 1.0, 1.0, 1.0, 1.0, 1.0, 1.0, 1.0, 1.0, 1.0, 0.3325, 1.0, 0.2789, 1.0, 0.9911, 1.0, 0.8963, 1.0, 1.0, 1.0, 1.0, 1.0, 0.7231, 1.0, 0.3813, 1.0, 0.3419, 1.0, 0.2874, 1.0, 0.9911, 1.0, 0.8963, 1.0, 0.3325, 1.0, 0.2789, 1.0, 0.3325, 1.0, 0.2789, 1.0, 0.3419, 1.0, 0.2874, 1.0, 1.0, 1.0, 1.0, 1.0, 1.0, 1.0, 1.0, 1.0, 1.0, 1.0, 1.0, 1.0, 1.0, 1.0, 1.0, 1.0, 1.0, 1.0, 1.0, 1.0, 1.0, 1.0, 1.0, 1.0, 1.0, 1.0, 1.0, 1.0, 1.0, 1.0, 1.0, 1.0, 1.0, 1.0, 1.0, 1.0, 0.3813, 1.0, 0.3325, 1.0, 0.9131, 1.0, 0.9047, 1.0, 1.0, 1.0, 1.0, 1.0, 1.0, 1.0, 1.0, 1.0, 1.0, 1.0, 1.0, 1.0, 1.0, 1.0, 1.0, 1.0, 1.0, 1.0, 1.0, 1.0, 1.0, 1.0, 1.0, 1.0, 1.0, 1.0, 1.0, 1.0, 1.0, 1.0, 1.0, 1.0, 1.0, 1.0, 1.0, 1.0, 1.0, 1.0, 1.0, 1.0, 1.0, 1.0, 1.0, 1.0, 1.0, 1.0, 1.0, 1.0, 1.0, 1.0, 1.0, 1.0, 1.0, 1.0, 1.0, 1.0, 1.0, 1.0, 1.0, 1.0, 1.0, 1.0, 1.0, 1.0, 1.0, 1.0, 1.0, 1.0, 1.0, 1.0, 1.0, 1.0, 1.0, 1.0, 1.0, 1.0, 1.0, 1.0, 1.0, 1.0, 1.0, 1.0, 1.0, 1.0, 1.0, 1.0, 1.0, 1.0, 1.0, 1.0, 1.0, 1.0, 1.0, 1.0, 1.0, 1.0, 1.0, 1.0, 1.0, 1.0, 1.0, 1.0, 1.0, 1.0, 1.0, 1.0, 1.0, 1.0, 1.0, 1.0, 1.0, 1.0, 1.0, 1.0, 1.0, 1.0, 1.0, 1.0, 1.0, 1.0, 1.0, 1.0, 1.0, 1.0, 1.0, 1.0, 1.0, 1.0, 1.0, 1.0, 1.0, 1.0, 1.0, 1.0, 1.0, 1.0, 1.0, 1.0, 1.0, 1.0, 1.0, 1.0, 1.0, 1.0, 1.0, 1.0, 1.0, 1.0, 1.0, 1.0, 1.0, 1.0, 1.0, 1.0, 1.0, 1.0, 1.0, 1.0, 1.0, 1.0, 1.0, 1.0, 1.0, 1.0, 1.0, 1.0, 1.0, 1.0, 1.0, 1.0, 1.0, 1.0, 1.0, 1.0, 1.0, 1.0, 1.0, 1.0, 1.0, 1.0, 1.0, 1.0, 1.0, 1.0, 0.9387, 1.0, 0.9301, 1.0, 1.0, 1.0, 1.0, 1.0, 1.0, 1.0, 1.0, 1.0, 0.3325, 1.0, 0.2789, 1.0, 1.0, 1.0, 1.0, 1.0, 1.0, 1.0, 1.0, 1.0, 0.3325, 1.0, 0.2789, 1.0, 1.0, 1.0, 1.0, 1.0, 1.0, 1.0, 1.0, 1.0, 0.3325, 1.0, 0.2789, 1.0, 0.9387, 1.0, 0.9301, 1.0, 1.0, 1.0, 1.0, 1.0, 0.3325, 1.0, 0.2789, 1.0, 0.3813, 1.0, 0.3325, 1.0, 0.9387, 1.0, 0.9301, 1.0, 0.3325, 1.0, 0.2789, 1.0, 0.3325, 1.0, 0.2789, 1.0, 0.3372, 1.0, 0.2789, 1.0, 0.3325, 1.0, 0.2789, 1.0, 0.3325, 1.0, 0.2789, 1.0, 0.3325, 1.0, 0.2789, 1.0, 0.3325, 1.0, 0.2789, 1.0, 0.3325, 1.0, 0.2789, 1.0, 0.3325, 1.0, 0.2789, 1.0, 0.3325, 1.0, 0.2789, 1.0, 0.3325, 1.0, 0.2789, 1.0, 0.3325, 1.0, 0.2789, 1.0, 0.3515, 1.0, 0.2961, 1.0, 0.5029, 1.0, 0.4287, 1.0, 0.3325, 1.0, 0.2789, 1.0, 0.3325, 1.0, 0.2789, 1.0, 0.3419, 1.0, 0.2831, 1.0, 0.5029, 1.0, 0.4287, 1.0, 0.3325, 1.0, 0.2789, 1.0, 0.3325, 1.0, 0.2789, 1.0, 0.3419, 1.0, 0.2831, 1.0, 0.3325, 1.0, 0.2789, 1.0, 0.3372, 1.0, 0.2789, 1.0, 0.3325, 1.0, 0.2789, 1.0, 0.3325, 1.0, 0.2789, 1.0, 0.3325, 1.0, 0.2789, 1.0, 0.3515, 1.0, 0.2961, 1.0, 0.3325, 1.0, 0.2789, 1.0, 0.3325, 1.0, 0.2789, 1.0, 0.3325, 1.0, 0.2789, 1.0, 0.3325, 1.0, 0.2789, 1.0, 0.3325, 1.0, 0.2789, 1.0, 0.3325, 1.0, 0.2789, 1.0, 0.3419, 1.0, 0.2831, 1.0, 0.3325, 1.0, 0.2789, 1.0, 0.3325, 1.0, 0.2789, 1.0, 0.7231, 1.0, 0.3813, 1.0, 0.3325, 1.0, 0.2789, 1.0, 0.3325, 1.0, 0.2789, 1.0, 0.3325, 1.0, 0.2789, 1.0, 0.3325, 1.0, 0.2789, 1.0, 0.3325, 1.0, 0.2789, 1.0, 0.3325, 1.0, 0.2789, 1.0, 0.3419, 1.0, 0.2831, 1.0, 0.3325, 1.0, 0.2789, 1.0, 0.3325, 1.0, 0.2789, 1.0, 0.3325, 1.0, 0.2789, 1.0, 0.3419, 1.0, 0.2831, 1.0, 0.3325, 1.0, 0.2789, 1.0, 0.3325, 1.0, 0.2789, 1.0, 0.7231, 1.0, 0.3813, 1.0, 0.3325, 1.0, 0.2789, 1.0, 0.3325, 1.0, 0.2789, 1.0, 0.3325, 1.0, 0.2789, 1.0, 0.3325, 1.0, 0.2789, 1.0, 0.3325, 1.0, 0.2789, 1.0, 0.3325, 1.0, 0.2789, 1.0, 0.3325, 1.0, 0.2789, 1.0, 0.3325, 1.0, 0.2789, 1.0, 0.3325, 1.0, 0.2789, 1.0, 0.3325, 1.0, 0.2789, 1.0, 0.3325, 1.0, 0.2789, 1.0, 0.3325, 1.0, 0.2789, 1.0, 0.3325, 1.0, 0.2789, 1.0, 0.3325, 1.0, 0.2789, 1.0, 0.3325, 1.0, 0.2789, 1.0, 0.3372, 1.0, 0.2789, 1.0, 0.3325, 1.0, 0.2789, 1.0, 0.3325, 1.0, 0.2789, 1.0, 0.3325, 1.0, 0.2789, 1.0, 0.3325, 1.0, 0.2789, 1.0, 0.3325, 1.0, 0.2789, 1.0, 0.3864, 1.0, 0.2918, 1.0, 0.3325, 1.0, 0.2789, 1.0, 0.3372, 1.0, 0.2789, 1.0, 0.3372, 1.0, 0.2789, 1.0, 0.3325, 1.0, 0.2789, 1.0, 0.4969, 1.0, 0.4508, 1.0, 0.3515, 1.0, 0.2961, 1.0, 0.3325, 1.0, 0.2789, 1.0, 0.3372, 1.0, 0.2831, 1.0, 1.0, 1.0, 1.0, 1.0, 1.0, 1.0, 1.0, 1.0, 1.0, 1.0, 1.0, 1.0, 0.3372, 1.0, 0.2789, 1.0, 0.3325, 1.0, 0.2789, 1.0, 1.0, 1.0, 1.0, 1.0, 0.3325, 1.0, 0.2789, 1.0, 0.3325, 1.0, 0.2789, 1.0, 1.0, 1.0, 1.0, 1.0, 1.0, 1.0, 1.0, 1.0, 1.0, 1.0, 1.0, 1.0, 1.0, 1.0, 1.0, 1.0, 1.0, 1.0, 1.0, 1.0, 1.0, 1.0, 1.0, 1.0, 1.0, 1.0, 1.0, 1.0, 1.0, 1.0, 1.0, 1.0, 1.0, 1.0, 1.0, 1.0, 1.0, 1.0, 1.0, 1.0, 0.7913, 1.0, 0.7758, 1.0, 1.0, 1.0, 1.0, 1.0, 1.0, 1.0, 1.0, 1.0, 1.0, 1.0, 1.0, 1.0, 1.0, 1.0, 1.0, 1.0, 1.0, 1.0, 1.0, 1.0, 1.0, 1.0, 1.0, 1.0, 1.0, 1.0, 1.0, 1.0, 1.0, 1.0, 1.0, 1.0, 1.0, 1.0, 1.0, 1.0, 1.0, 1.0, 1.0, 1.0, 1.0, 1.0, 1.0, 1.0, 1.0, 1.0, 1.0, 1.0, 1.0, 1.0, 1.0, 1.0, 1.0, 1.0, 1.0, 1.0, 1.0, 1.0, 1.0, 1.0, 1.0, 1.0, 1.0, 1.0, 1.0, 1.0, 1.0, 1.0, 1.0, 1.0, 1.0, 1.0, 1.0, 1.0, 1.0, 1.0, 1.0, 1.0, 1.0, 1.0, 1.0, 1.0, 1.0, 1.0, 1.0, 1.0, 1.0, 1.0, 1.0, 1.0, 1.0, 1.0, 1.0, 1.0, 1.0, 1.0, 1.0, 1.0, 1.0, 1.0, 1.0, 1.0, 1.0, 1.0, 0.9131, 1.0, 0.9047, 1.0, 0.7835, 1.0, 0.7529, 1.0, 1.0, 1.0, 1.0, 1.0, 0.7835, 1.0, 0.7529, 1.0, 1.0, 1.0, 1.0, 1.0, 1.0, 1.0, 1.0, 1.0, 1.0, 1.0, 1.0, 1.0, 1.0, 1.0, 1.0, 1.0, 1.0, 1.0, 1.0, 1.0, 1.0, 1.0, 1.0, 1.0, 1.0, 1.0, 1.0, 1.0, 1.0, 1.0, 1.0, 1.0, 0.4969, 1.0, 0.4508, 1.0, 0.3564, 1.0, 0.305, 1.0, 0.7835, 1.0, 0.7529, 1.0, 0.3564, 1.0, 0.305, 1.0, 0.3763, 1.0, 0.3278, 1.0, 1.0, 1.0, 1.0, 1.0, 0.3763, 1.0, 0.3278, 1.0, 0.3372, 1.0, 0.2831, 1.0, 1.0, 1.0, 1.0, 1.0, 0.3372, 1.0, 0.2831, 1.0, 0.7913, 1.0, 0.7758, 1.0, 1.0, 1.0, 1.0, 1.0, 0.3325, 1.0, 0.2789, 1.0, 0.3864, 1.0, 0.2918, 1.0, 0.3564, 1.0, 0.305, 1.0, 0.3864, 1.0, 0.2918, 1.0, 0.3325, 1.0, 0.2789, 1.0, 0.3763, 1.0, 0.3278, 1.0, 0.3325, 1.0, 0.2789, 1.0, 0.3372, 1.0, 0.2789, 1.0, 0.3372, 1.0, 0.2831, 1.0, 0.3372, 1.0, 0.2789, 1.0, 0.3325, 1.0, 0.2789, 1.0, 0.7913, 1.0, 0.7758, 1.0, 1.0, 1.0, 1.0, 1.0, 1.0, 1.0, 1.0, 1.0, 1.0, 1.0, 1.0, 1.0, 1.0, 1.0, 1.0, 1.0, 1.0, 1.0, 1.0, 1.0, 1.0, 1.0, 1.0, 1.0, 1.0, 1.0, 1.0, 1.0, 1.0, 1.0, 1.0, 1.0, 1.0, 1.0, 1.0, 1.0, 0.5457, 1.0, 0.5089, 1.0, 1.0, 1.0, 1.0, 1.0, 1.0, 1.0, 1.0, 1.0, 1.0, 1.0, 1.0, 1.0, 1.0, 1.0, 1.0, 1.0, 1.0, 1.0, 1.0, 1.0, 1.0, 1.0, 1.0, 1.0, 1.0, 1.0, 1.0, 1.0, 1.0, 1.0, 1.0, 1.0, 1.0, 1.0, 1.0, 1.0, 1.0, 1.0, 1.0, 1.0, 1.0, 1.0, 1.0, 1.0, 1.0, 1.0, 1.0, 1.0, 1.0, 1.0, 1.0, 1.0, 1.0, 1.0, 1.0, 1.0, 1.0, 1.0, 1.0, 1.0, 1.0, 1.0, 1.0, 1.0, 1.0, 1.0, 1.0, 1.0, 1.0, 1.0, 1.0, 1.0, 1.0, 1.0, 1.0, 1.0, 1.0, 1.0, 1.0, 1.0, 1.0, 1.0, 1.0, 1.0, 1.0, 1.0, 1.0, 1.0, 1.0, 1.0, 1.0, 1.0, 1.0, 1.0, 1.0, 1.0, 1.0, 1.0, 1.0, 1.0, 1.0, 1.0, 1.0, 1.0, 1.0, 1.0, 1.0, 1.0, 1.0, 1.0, 1.0, 1.0, 1.0, 1.0, 1.0, 1.0, 1.0, 1.0, 1.0, 1.0, 1.0, 1.0, 1.0, 1.0, 1.0, 1.0, 1.0, 1.0, 1.0, 1.0, 1.0, 1.0, 1.0, 1.0, 1.0, 1.0, 1.0, 1.0, 1.0, 1.0, 1.0, 1.0, 1.0, 1.0, 1.0, 1.0, 1.0, 1.0, 1.0, 1.0, 1.0, 1.0, 0.3372, 1.0, 0.2831, 1.0, 0.6795, 1.0, 0.6445, 1.0, 1.0, 1.0, 1.0, 1.0, 0.6795, 1.0, 0.6445, 1.0, 0.7758, 1.0, 0.7157, 1.0, 1.0, 1.0, 1.0, 1.0, 0.7758, 1.0, 0.7157, 1.0, 0.5333, 1.0, 0.491, 1.0, 1.0, 1.0, 1.0, 1.0, 0.5333, 1.0, 0.491, 1.0, 0.5457, 1.0, 0.5089, 1.0, 1.0, 1.0, 1.0, 1.0, 0.3325, 1.0, 0.2789, 1.0, 0.5029, 1.0, 0.4287, 1.0, 0.6795, 1.0, 0.6445, 1.0, 0.5029, 1.0, 0.4287, 1.0, 0.3419, 1.0, 0.2831, 1.0, 0.7758, 1.0, 0.7157, 1.0, 0.3419, 1.0, 0.2831, 1.0, 0.3325, 1.0, 0.2789, 1.0, 0.5333, 1.0, 0.491, 1.0, 0.3325, 1.0, 0.2789, 1.0, 0.3372, 1.0, 0.2789, 1.0, 0.5457, 1.0, 0.5089, 1.0, 1.0, 1.0, 1.0, 1.0, 1.0, 1.0, 1.0, 1.0, 1.0, 1.0, 1.0, 1.0, 1.0, 1.0, 1.0, 1.0, 1.0, 1.0, 1.0, 1.0, 1.0, 1.0, 1.0, 1.0, 1.0, 1.0, 1.0, 1.0, 1.0, 1.0, 1.0, 1.0, 1.0, 1.0, 1.0, 1.0, 1.0, 1.0, 1.0, 1.0, 1.0, 1.0, 1.0, 1.0, 1.0, 1.0, 1.0, 1.0, 1.0, 1.0, 1.0, 1.0, 1.0, 1.0, 1.0, 1.0, 1.0, 1.0, 1.0, 1.0, 1.0, 1.0, 1.0, 1.0, 1.0, 1.0, 1.0, 1.0, 1.0, 1.0, 1.0, 1.0, 1.0, 1.0, 1.0, 1.0, 1.0, 1.0, 1.0, 1.0, 1.0, 1.0, 1.0, 1.0, 1.0, 1.0, 1.0, 1.0, 1.0, 1.0, 1.0, 1.0, 1.0, 1.0, 1.0, 1.0, 1.0, 1.0, 1.0, 1.0, 1.0, 1.0, 1.0, 1.0, 1.0, 1.0, 1.0, 1.0, 1.0, 1.0, 1.0, 1.0, 1.0, 1.0, 1.0, 1.0, 1.0, 1.0, 1.0, 1.0, 1.0, 1.0, 1.0, 1.0, 1.0, 1.0, 1.0, 1.0, 1.0, 1.0, 1.0, 1.0, 1.0, 1.0, 1.0, 1.0, 1.0, 1.0, 1.0, 1.0, 1.0, 1.0, 1.0, 1.0, 1.0, 1.0, 1.0, 1.0, 1.0, 1.0, 1.0, 1.0, 1.0, 1.0, 1.0, 1.0, 1.0, 1.0, 1.0, 1.0, 1.0, 1.0, 1.0, 1.0, 1.0, 1.0, 1.0, 1.0, 1.0, 1.0, 1.0, 1.0, 1.0, 1.0, 1.0, 1.0, 1.0, 1.0, 1.0, 1.0, 1.0, 1.0, 1.0, 1.0, 1.0, 1.0, 1.0, 1.0, 1.0, 1.0, 1.0, 1.0, 1.0, 1.0, 1.0, 1.0, 1.0, 1.0, 1.0, 1.0, 1.0, 1.0, 1.0, 1.0, 1.0, 1.0, 1.0, 1.0, 1.0, 1.0, 1.0, 1.0, 1.0, 1.0, 1.0, 1.0, 1.0, 1.0, 1.0, 1.0, 1.0, 1.0, 1.0, 1.0, 1.0, 1.0, 1.0, 1.0, 1.0, 1.0, 1.0, 1.0, 1.0, 1.0, 1.0, 1.0, 1.0, 1.0, 1.0, 1.0, 1.0, 1.0, 1.0, 1.0, 1.0, 1.0, 1.0, 1.0, 1.0, 1.0, 1.0, 1.0, 1.0, 1.0, 1.0, 1.0, 1.0, 1.0, 1.0, 1.0, 1.0, 1.0, 1.0, 1.0, 1.0, 1.0, 1.0, 1.0, 1.0, 1.0, 1.0, 1.0, 1.0, 1.0, 1.0, 1.0, 1.0, 1.0, 1.0, 1.0, 1.0, 1.0, 1.0, 1.0, 1.0, 1.0, 1.0, 1.0, 1.0, 1.0, 1.0, 1.0, 1.0, 1.0, 1.0, 1.0, 1.0, 1.0, 1.0, 1.0, 1.0, 1.0, 1.0, 1.0, 1.0, 1.0, 1.0, 1.0, 1.0, 1.0, 1.0, 1.0, 1.0, 1.0, 1.0, 1.0, 1.0, 1.0, 1.0, 1.0, 1.0, 1.0, 1.0, 1.0, 0.3325, 1.0, 0.2789, 1.0, 0.3372, 1.0, 0.2831, 1.0, 1.0, 1.0, 1.0, 1.0, 1.0, 1.0, 1.0, 1.0, 1.0, 1.0, 1.0, 1.0, 1.0, 1.0, 1.0, 1.0, 1.0, 1.0, 1.0, 1.0, 1.0, 1.0, 1.0, 1.0, 1.0, 1.0, 1.0, 1.0, 1.0, 1.0, 1.0, 1.0, 1.0, 1.0, 1.0, 1.0, 1.0, 1.0, 1.0, 1.0, 1.0, 1.0, 1.0, 1.0, 1.0, 1.0, 1.0, 1.0, 1.0, 1.0, 1.0, 1.0, 1.0, 1.0, 1.0, 1.0, 1.0, 1.0, 1.0, 1.0, 1.0, 1.0, 1.0, 1.0, 1.0, 1.0, 1.0, 1.0, 1.0, 1.0, 1.0, 1.0, 1.0, 1.0, 1.0, 1.0, 1.0, 1.0, 1.0, 1.0, 1.0, 1.0, 1.0, 1.0, 1.0, 1.0, 1.0, 1.0, 1.0, 1.0, 1.0, 1.0, 1.0, 1.0, 1.0, 1.0, 1.0, 1.0, 1.0, 1.0, 1.0, 1.0, 1.0, 1.0, 1.0, 1.0, 1.0, 1.0, 1.0, 1.0, 1.0, 1.0, 1.0, 1.0, 1.0, 1.0, 1.0, 1.0, 1.0, 1.0, 1.0, 1.0, 1.0, 1.0, 1.0, 1.0, 1.0, 1.0, 1.0, 1.0, 1.0, 1.0, 1.0, 1.0, 1.0, 1.0, 1.0, 1.0, 1.0, 1.0, 1.0, 1.0, 1.0, 1.0, 1.0, 1.0, 1.0, 1.0, 1.0, 1.0, 1.0, 1.0, 1.0, 1.0, 1.0, 1.0, 1.0, 1.0, 1.0, 1.0, 1.0, 1.0, 1.0, 1.0, 0.9911, 1.0, 0.8963, 1.0, 1.0, 1.0, 1.0, 1.0, 0.9911, 1.0, 0.8963, 1.0, 0.3419, 1.0, 0.2874, 1.0, 1.0, 1.0, 1.0, 1.0, 0.3419, 1.0, 0.2874, 1.0, 0.3325, 1.0, 0.2789, 1.0, 1.0, 1.0, 1.0, 1.0, 0.3325, 1.0, 0.2789, 1.0, 0.3325, 1.0, 0.2789, 1.0, 1.0, 1.0, 1.0, 1.0, 0.3325, 1.0, 0.2789, 1.0, 0.7231, 1.0, 0.3813, 1.0, 0.9911, 1.0, 0.8963, 1.0, 0.7231, 1.0, 0.3813, 1.0, 0.3325, 1.0, 0.2789, 1.0, 0.3419, 1.0, 0.2874, 1.0, 0.3325, 1.0, 0.2789, 1.0, 0.3515, 1.0, 0.2961, 1.0, 0.3325, 1.0, 0.2789, 1.0, 1.0, 1.0, 1.0, 1.0, 1.0, 1.0, 1.0, 1.0, 1.0, 1.0, 1.0, 1.0, 1.0, 1.0, 1.0, 1.0, 1.0, 1.0, 1.0, 1.0, 1.0, 1.0, 1.0, 1.0, 1.0, 1.0, 1.0, 1.0, 0.9131, 1.0, 0.9047, 1.0, 1.0, 1.0, 1.0, 1.0, 0.3813, 1.0, 0.3325, 1.0, 0.4969, 1.0, 0.4508, 1.0, 0.9131, 1.0, 0.9047, 1.0, 1.0, 1.0, 1.0, 1.0, 1.0, 1.0, 1.0, 1.0, 1.0, 1.0, 1.0, 1.0, 1.0, 1.0, 1.0, 1.0, 1.0, 1.0, 1.0, 1.0, 1.0, 1.0, 1.0, 1.0, 1.0, 1.0, 1.0, 1.0, 1.0, 1.0, 1.0, 1.0, 1.0, 1.0, 1.0, 1.0, 1.0, 1.0, 1.0, 1.0, 1.0, 1.0, 1.0, 1.0, 1.0, 1.0, 1.0, 1.0, 1.0, 1.0, 1.0, 1.0, 1.0, 1.0, 1.0, 1.0, 1.0, 1.0, 1.0, 1.0, 1.0, 1.0, 1.0, 1.0, 1.0, 1.0, 1.0, 1.0, 1.0, 1.0, 1.0, 1.0, 1.0, 1.0, 1.0, 1.0, 1.0, 1.0, 1.0, 1.0, 1.0, 1.0, 1.0, 1.0, 1.0, 1.0, 1.0, 1.0, 1.0, 1.0, 1.0, 1.0, 1.0, 1.0, 1.0, 1.0, 1.0, 1.0, 1.0, 1.0, 1.0, 1.0, 1.0, 1.0, 1.0, 1.0, 1.0, 1.0, 1.0, 1.0, 1.0, 1.0, 1.0, 1.0, 1.0, 1.0, 1.0, 1.0, 1.0, 1.0, 1.0, 1.0, 1.0, 1.0, 1.0, 1.0, 1.0, 1.0, 1.0, 1.0, 1.0, 1.0, 1.0, 1.0, 1.0, 1.0, 1.0, 1.0, 1.0, 1.0, 1.0, 1.0, 1.0, 1.0, 1.0, 1.0, 1.0, 1.0, 1.0, 1.0, 1.0, 1.0, 1.0, 1.0, 1.0, 1.0, 1.0, 1.0, 1.0, 1.0, 1.0, 1.0, 1.0, 1.0, 1.0, 1.0, 1.0, 1.0, 1.0, 1.0, 1.0, 1.0, 0.9387, 1.0, 0.9301, 1.0, 1.0, 1.0, 1.0, 1.0, 0.9387, 1.0, 0.9301, 1.0, 0.3813, 1.0, 0.3325, 1.0, 1.0, 1.0, 1.0, 1.0, 0.3325, 1.0, 0.2789, 1.0, 0.3325, 1.0, 0.2789, 1.0, 1.0, 1.0, 1.0, 1.0, 0.3325, 1.0, 0.2789, 1.0, 0.3325, 1.0, 0.2789, 1.0, 1.0, 1.0, 1.0, 1.0, 0.3325, 1.0, 0.2789, 1.0, 0.3325, 1.0, 0.2789, 1.0, 0.9387, 1.0, 0.9301, 1.0, 0.3325, 1.0, 0.2789, 1.0, 0.3372, 1.0, 0.2789, 1.0, 0.3813, 1.0, 0.3325, 1.0, 0.3325, 1.0, 0.2789, 1.0, 0.3325, 1.0, 0.2789, 1.0, 0.3325, 1.0, 0.2789, 1.0, 0.3325, 1.0, 0.2789, 1.0, 0.3325, 1.0, 0.2789, 1.0, 0.3325, 1.0, 0.2789, 1.0, 0.3325, 1.0, 0.2789, 1.0, 0.3325, 1.0, 0.2789, 1.0, 0.3325, 1.0, 0.2789, 1.0, 0.3325, 1.0, 0.2789, 1.0, 0.3372, 1.0, 0.2789, 1.0, 0.3325, 1.0, 0.2789, 1.0, 0.3515, 1.0, 0.2961, 1.0, 0.3325, 1.0, 0.2789, 1.0, 0.5029, 1.0, 0.4287, 1.0, 0.3325, 1.0, 0.2789, 1.0, 0.3325, 1.0, 0.2789, 1.0, 0.3419, 1.0, 0.2831, 1.0, 0.3325, 1.0, 0.2789, 1.0, 0.3325, 1.0, 0.2789, 1.0, 0.3325, 1.0, 0.2789, 1.0, 0.3325, 1.0, 0.2789, 1.0, 0.3325, 1.0, 0.2789, 1.0, 0.3372, 1.0, 0.2789, 1.0, 0.3325, 1.0, 0.2789, 1.0, 0.3325, 1.0, 0.2789, 1.0, 0.3325, 1.0, 0.2789, 1.0, 0.3325, 1.0, 0.2789, 1.0, 0.3325, 1.0, 0.2789, 1.0, 0.3325, 1.0, 0.2789, 1.0, 0.3325, 1.0, 0.2789, 1.0, 0.3419, 1.0, 0.2831, 1.0, 0.3325, 1.0, 0.2789, 1.0, 0.3419, 1.0, 0.2831, 1.0, 0.3325, 1.0, 0.2789, 1.0, 0.3325, 1.0, 0.2789, 1.0, 0.7231, 1.0, 0.3813, 1.0, 0.3325, 1.0, 0.2789, 1.0, 0.3325, 1.0, 0.2789, 1.0, 0.3325, 1.0, 0.2789, 1.0, 0.3325, 1.0, 0.2789, 1.0, 0.3325, 1.0, 0.2789, 1.0, 0.3325, 1.0, 0.2789, 1.0, 0.3325, 1.0, 0.2789, 1.0, 0.3419, 1.0, 0.2831, 1.0, 0.3325, 1.0, 0.2789, 1.0, 0.3325, 1.0, 0.2789, 1.0, 0.3325, 1.0, 0.2789, 1.0, 0.3325, 1.0, 0.2789, 1.0, 0.3325, 1.0, 0.2789, 1.0, 0.3325, 1.0, 0.2789, 1.0, 0.3325, 1.0, 0.2789, 1.0, 0.3325, 1.0, 0.2789, 1.0, 0.3325, 1.0, 0.2789, 1.0, 0.3325, 1.0, 0.2789, 1.0, 0.3325, 1.0, 0.2789, 1.0, 0.3325, 1.0, 0.2789, 1.0, 0.3325, 1.0, 0.2789, 1.0, 0.3325, 1.0, 0.2789, 1.0, 0.3325, 1.0, 0.2789, 1.0, 0.3325, 1.0, 0.2789, 1.0, 0.3325, 1.0, 0.2789, 1.0, 0.3325, 1.0, 0.2789, 1.0, 0.3325, 1.0, 0.2789, 1.0, 0.3372, 1.0, 0.2789, 1.0, 0.3325, 1.0, 0.2789, 1.0, 0.3372, 1.0, 0.2789, 1.0, 0.3325, 1.0, 0.2789, 1.0, 0.3325, 1.0, 0.2789, 1.0, 0.3325, 1.0, 0.2789, 1.0, 0.3864, 1.0, 0.2918, 1.0, 0.3325, 1.0, 0.2789, 1.0])
me_cube_001.use_remesh_fix_poles = True
me_cube_001.use_remesh_preserve_attributes = False
me_cube_001.use_mirror_vertex_groups = False
me_cube_001.use_paint_bone_selection = False
me_cube_001.use_paint_mask = True
me_cube_001.update()

# ---- objects
ob_cube = bpy.data.objects.new('Cube', me_cube_001)

# ---- transforms, parenting, visibility, modifiers, constraints
ob_cube.location = (0.0, 0.0, 0.0)
ob_cube.lineart.crease_threshold = 0.0

# ---- collection membership
col_collection.objects.link(ob_cube)

# ---- scene / render settings (as saved in the file)
scene.frame_start = 0; scene.frame_end = 50; scene.frame_set(49)
scene.render.engine = 'BLENDER_EEVEE_NEXT'
scene.cycles.use_denoising = False
scene.cycles.samples = 128
scene.cycles.sampling_pattern = 'TABULATED_SOBOL'
scene.cycles.use_adaptive_sampling = False
scene.cycles.use_light_tree = False
scene.view_settings.view_transform = 'Filmic'
bpy.context.view_layer.update()

# ---- added for rendering (the .blend has no active camera and no usable light): camera, sun
cam_auto = bpy.data.cameras.new('AutoCamera')
cam_auto.lens = 50.0
cam_auto.sensor_width = 36.0
cam_auto.clip_end = 1000.0
ob_auto_camera = bpy.data.objects.new('AutoCamera', cam_auto)
scene.collection.objects.link(ob_auto_camera)
ob_auto_camera.location = (3.20507, -3.84609, 2.56406)
ob_auto_camera.rotation_euler = (1.09748, -7.21219e-08, 0.694738)
scene.camera = ob_auto_camera
light_auto_sun = bpy.data.lights.new('AutoSun', 'SUN')
light_auto_sun.energy = 3.0
light_auto_sun.angle = 0.0523599
ob_auto_sun = bpy.data.objects.new('AutoSun', light_auto_sun)
scene.collection.objects.link(ob_auto_sun)
ob_auto_sun.rotation_euler = (0.872665, 0.174533, 0.523599)
bpy.context.view_layer.update()
